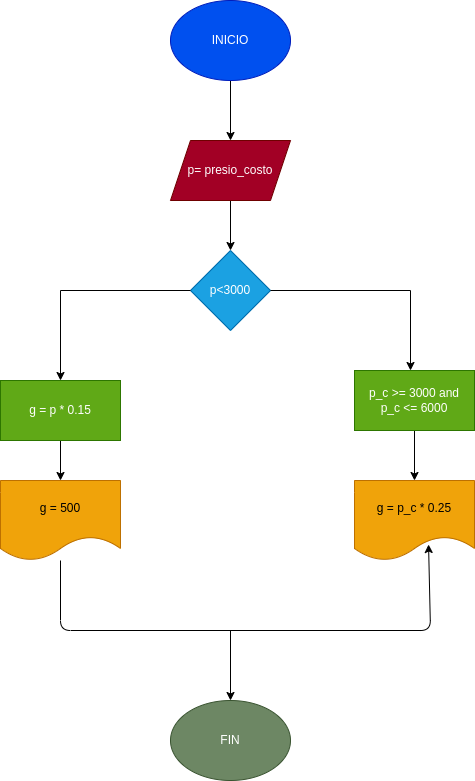

The diagram above was exported from draw.io. Its source (the exported page's mxGraphModel, read from the mxfile embedded in the PNG):
<mxGraphModel dx="662" dy="411" grid="1" gridSize="10" guides="1" tooltips="1" connect="1" arrows="1" fold="1" page="1" pageScale="1" pageWidth="827" pageHeight="1169" math="0" shadow="0">
  <root>
    <mxCell id="0" />
    <mxCell id="1" parent="0" />
    <mxCell id="4" style="edgeStyle=none;html=1;" parent="1" source="2" edge="1">
      <mxGeometry relative="1" as="geometry">
        <mxPoint x="290" y="180" as="targetPoint" />
      </mxGeometry>
    </mxCell>
    <mxCell id="2" value="INICIO" style="ellipse;whiteSpace=wrap;html=1;fillColor=#0050ef;fontColor=#ffffff;strokeColor=#001DBC;" parent="1" vertex="1">
      <mxGeometry x="230" y="40" width="120" height="80" as="geometry" />
    </mxCell>
    <mxCell id="7" style="edgeStyle=none;html=1;" parent="1" source="5" edge="1">
      <mxGeometry relative="1" as="geometry">
        <mxPoint x="290" y="290" as="targetPoint" />
      </mxGeometry>
    </mxCell>
    <mxCell id="5" value="p= presio_costo" style="shape=parallelogram;perimeter=parallelogramPerimeter;whiteSpace=wrap;html=1;fixedSize=1;fillColor=#a20025;fontColor=#ffffff;strokeColor=#6F0000;" parent="1" vertex="1">
      <mxGeometry x="230" y="180" width="120" height="60" as="geometry" />
    </mxCell>
    <mxCell id="8" value="p&amp;lt;3000" style="rhombus;whiteSpace=wrap;html=1;fillColor=#1ba1e2;fontColor=#ffffff;strokeColor=#006EAF;" parent="1" vertex="1">
      <mxGeometry x="250" y="290" width="80" height="80" as="geometry" />
    </mxCell>
    <mxCell id="9" value="" style="endArrow=none;html=1;exitX=1;exitY=0.5;exitDx=0;exitDy=0;" parent="1" source="8" edge="1">
      <mxGeometry width="50" height="50" relative="1" as="geometry">
        <mxPoint x="370" y="420" as="sourcePoint" />
        <mxPoint x="470" y="330" as="targetPoint" />
      </mxGeometry>
    </mxCell>
    <mxCell id="10" value="" style="endArrow=classic;html=1;" edge="1" parent="1">
      <mxGeometry width="50" height="50" relative="1" as="geometry">
        <mxPoint x="470" y="330" as="sourcePoint" />
        <mxPoint x="470" y="410" as="targetPoint" />
      </mxGeometry>
    </mxCell>
    <mxCell id="11" value="" style="endArrow=none;html=1;entryX=0;entryY=0.5;entryDx=0;entryDy=0;" edge="1" parent="1" target="8">
      <mxGeometry width="50" height="50" relative="1" as="geometry">
        <mxPoint x="120" y="330" as="sourcePoint" />
        <mxPoint x="260" y="430" as="targetPoint" />
      </mxGeometry>
    </mxCell>
    <mxCell id="12" value="" style="endArrow=classic;html=1;" edge="1" parent="1">
      <mxGeometry width="50" height="50" relative="1" as="geometry">
        <mxPoint x="120" y="330" as="sourcePoint" />
        <mxPoint x="120" y="420" as="targetPoint" />
      </mxGeometry>
    </mxCell>
    <mxCell id="15" style="edgeStyle=none;html=1;" edge="1" parent="1" source="13">
      <mxGeometry relative="1" as="geometry">
        <mxPoint x="120" y="520" as="targetPoint" />
      </mxGeometry>
    </mxCell>
    <mxCell id="13" value="g = p * 0.15" style="whiteSpace=wrap;html=1;fillColor=#60a917;fontColor=#ffffff;strokeColor=#2D7600;" vertex="1" parent="1">
      <mxGeometry x="60" y="420" width="120" height="60" as="geometry" />
    </mxCell>
    <mxCell id="17" style="edgeStyle=none;html=1;" edge="1" parent="1" source="14">
      <mxGeometry relative="1" as="geometry">
        <mxPoint x="474" y="520" as="targetPoint" />
      </mxGeometry>
    </mxCell>
    <mxCell id="14" value="p_c &amp;gt;= 3000 and&lt;br&gt;p_c &amp;lt;= 6000" style="whiteSpace=wrap;html=1;fillColor=#60a917;fontColor=#ffffff;strokeColor=#2D7600;" vertex="1" parent="1">
      <mxGeometry x="414" y="410" width="120" height="60" as="geometry" />
    </mxCell>
    <mxCell id="20" style="edgeStyle=none;html=1;entryX=0.617;entryY=0.8;entryDx=0;entryDy=0;entryPerimeter=0;" edge="1" parent="1" source="16" target="18">
      <mxGeometry relative="1" as="geometry">
        <mxPoint x="500" y="670" as="targetPoint" />
        <Array as="points">
          <mxPoint x="120" y="670" />
          <mxPoint x="490" y="670" />
        </Array>
      </mxGeometry>
    </mxCell>
    <mxCell id="16" value="g = 500" style="shape=document;whiteSpace=wrap;html=1;boundedLbl=1;fillColor=#f0a30a;fontColor=#000000;strokeColor=#BD7000;" vertex="1" parent="1">
      <mxGeometry x="60" y="520" width="120" height="80" as="geometry" />
    </mxCell>
    <mxCell id="18" value="g = p_c * 0.25" style="shape=document;whiteSpace=wrap;html=1;boundedLbl=1;fillColor=#f0a30a;fontColor=#000000;strokeColor=#BD7000;" vertex="1" parent="1">
      <mxGeometry x="414" y="520" width="120" height="80" as="geometry" />
    </mxCell>
    <mxCell id="22" value="FIN" style="ellipse;whiteSpace=wrap;html=1;fillColor=#6d8764;fontColor=#ffffff;strokeColor=#3A5431;" vertex="1" parent="1">
      <mxGeometry x="230" y="740" width="120" height="80" as="geometry" />
    </mxCell>
    <mxCell id="23" value="" style="endArrow=classic;html=1;" edge="1" parent="1">
      <mxGeometry width="50" height="50" relative="1" as="geometry">
        <mxPoint x="290" y="670" as="sourcePoint" />
        <mxPoint x="290" y="740" as="targetPoint" />
      </mxGeometry>
    </mxCell>
  </root>
</mxGraphModel>